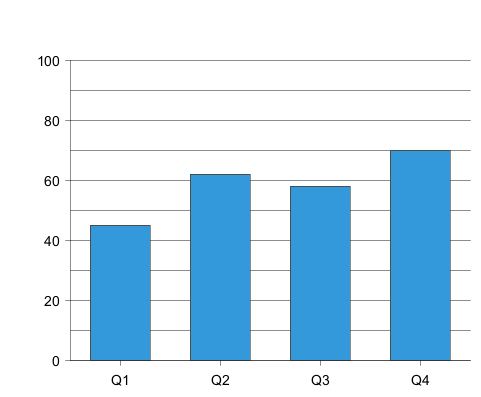

The diagram above was rendered by PlantUML. Its source (embedded in the PNG):
@startchart
h-axis [Q1, Q2, Q3, Q4]
v-axis 0 --> 100 grid
bar [45, 62, 58, 70] #3498db
@endchart